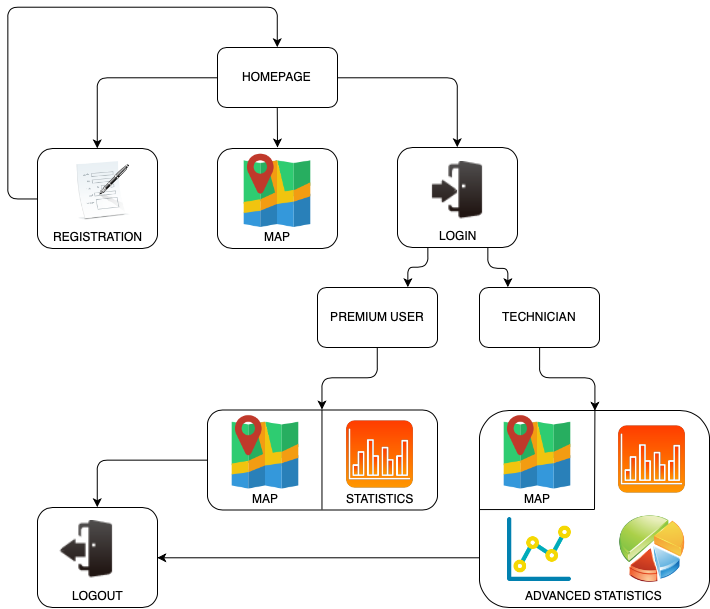

The diagram above was exported from draw.io. Its source (the exported page's mxGraphModel, read from the mxfile embedded in the PNG):
<mxGraphModel dx="892" dy="605" grid="1" gridSize="10" guides="1" tooltips="1" connect="1" arrows="1" fold="1" page="1" pageScale="1" pageWidth="827" pageHeight="1169" math="0" shadow="0">
  <root>
    <mxCell id="0" />
    <mxCell id="1" parent="0" />
    <mxCell id="ukSIWYdhK51JStLqGzwm-11" value="" style="rounded=1;whiteSpace=wrap;html=1;align=center;" vertex="1" parent="1">
      <mxGeometry x="120" y="161" width="120" height="100" as="geometry" />
    </mxCell>
    <mxCell id="ukSIWYdhK51JStLqGzwm-7" value="" style="rounded=1;whiteSpace=wrap;html=1;align=center;" vertex="1" parent="1">
      <mxGeometry x="300" y="161" width="120" height="100" as="geometry" />
    </mxCell>
    <mxCell id="ukSIWYdhK51JStLqGzwm-2" value="HOMEPAGE" style="rounded=1;whiteSpace=wrap;html=1;" vertex="1" parent="1">
      <mxGeometry x="300" y="60" width="120" height="60" as="geometry" />
    </mxCell>
    <mxCell id="ukSIWYdhK51JStLqGzwm-3" value="" style="endArrow=classic;html=1;exitX=0.5;exitY=1;exitDx=0;exitDy=0;" edge="1" parent="1" source="ukSIWYdhK51JStLqGzwm-2">
      <mxGeometry width="50" height="50" relative="1" as="geometry">
        <mxPoint x="300" y="190" as="sourcePoint" />
        <mxPoint x="360" y="160" as="targetPoint" />
      </mxGeometry>
    </mxCell>
    <mxCell id="ukSIWYdhK51JStLqGzwm-5" value="" style="shape=image;html=1;verticalAlign=top;verticalLabelPosition=bottom;labelBackgroundColor=#ffffff;imageAspect=0;aspect=fixed;image=https://cdn4.iconfinder.com/data/icons/small-n-flat/24/map-128.png" vertex="1" parent="1">
      <mxGeometry x="320" y="160" width="80" height="80" as="geometry" />
    </mxCell>
    <mxCell id="ukSIWYdhK51JStLqGzwm-6" value="MAP" style="text;html=1;resizable=0;points=[];autosize=1;align=center;verticalAlign=top;spacingTop=-4;" vertex="1" parent="1">
      <mxGeometry x="340" y="240" width="40" height="20" as="geometry" />
    </mxCell>
    <mxCell id="ukSIWYdhK51JStLqGzwm-10" value="" style="shape=image;html=1;verticalAlign=top;verticalLabelPosition=bottom;labelBackgroundColor=#ffffff;imageAspect=0;aspect=fixed;image=https://cdn4.iconfinder.com/data/icons/Free-Medical-Icons-Set/128x128/Application.png;align=center;" vertex="1" parent="1">
      <mxGeometry x="150" y="169" width="70" height="70" as="geometry" />
    </mxCell>
    <mxCell id="ukSIWYdhK51JStLqGzwm-13" value="REGISTRATION" style="text;html=1;resizable=0;points=[];autosize=1;align=center;verticalAlign=top;spacingTop=-4;" vertex="1" parent="1">
      <mxGeometry x="130" y="240" width="100" height="20" as="geometry" />
    </mxCell>
    <mxCell id="ukSIWYdhK51JStLqGzwm-14" value="" style="rounded=1;whiteSpace=wrap;html=1;align=center;" vertex="1" parent="1">
      <mxGeometry x="480" y="160" width="120" height="100" as="geometry" />
    </mxCell>
    <mxCell id="ukSIWYdhK51JStLqGzwm-16" value="LOGIN" style="text;html=1;resizable=0;points=[];autosize=1;align=center;verticalAlign=top;spacingTop=-4;" vertex="1" parent="1">
      <mxGeometry x="515" y="239" width="50" height="20" as="geometry" />
    </mxCell>
    <mxCell id="ukSIWYdhK51JStLqGzwm-18" value="" style="shape=image;html=1;verticalAlign=top;verticalLabelPosition=bottom;labelBackgroundColor=#ffffff;imageAspect=0;aspect=fixed;image=https://cdn1.iconfinder.com/data/icons/customicondesign-mini-deepcolour-png/48/Login_in.png;align=center;" vertex="1" parent="1">
      <mxGeometry x="510" y="174" width="60" height="60" as="geometry" />
    </mxCell>
    <mxCell id="ukSIWYdhK51JStLqGzwm-19" value="" style="rounded=1;whiteSpace=wrap;html=1;align=center;" vertex="1" parent="1">
      <mxGeometry x="290" y="422.5" width="230" height="100" as="geometry" />
    </mxCell>
    <mxCell id="ukSIWYdhK51JStLqGzwm-20" value="" style="shape=image;html=1;verticalAlign=top;verticalLabelPosition=bottom;labelBackgroundColor=#ffffff;imageAspect=0;aspect=fixed;image=https://cdn4.iconfinder.com/data/icons/small-n-flat/24/map-128.png" vertex="1" parent="1">
      <mxGeometry x="308" y="421.5" width="80" height="80" as="geometry" />
    </mxCell>
    <mxCell id="ukSIWYdhK51JStLqGzwm-21" value="MAP" style="text;html=1;resizable=0;points=[];autosize=1;align=center;verticalAlign=top;spacingTop=-4;" vertex="1" parent="1">
      <mxGeometry x="328" y="501.5" width="40" height="20" as="geometry" />
    </mxCell>
    <mxCell id="ukSIWYdhK51JStLqGzwm-22" value="" style="shape=image;html=1;verticalAlign=top;verticalLabelPosition=bottom;labelBackgroundColor=#ffffff;imageAspect=0;aspect=fixed;image=https://cdn3.iconfinder.com/data/icons/scientific-1/512/Statistics-128.png;align=center;" vertex="1" parent="1">
      <mxGeometry x="428" y="432.5" width="69" height="69" as="geometry" />
    </mxCell>
    <mxCell id="ukSIWYdhK51JStLqGzwm-23" value="STATISTICS" style="text;html=1;resizable=0;points=[];autosize=1;align=center;verticalAlign=top;spacingTop=-4;" vertex="1" parent="1">
      <mxGeometry x="423" y="501.5" width="80" height="20" as="geometry" />
    </mxCell>
    <mxCell id="ukSIWYdhK51JStLqGzwm-27" value="" style="edgeStyle=segmentEdgeStyle;endArrow=classic;html=1;exitX=0.5;exitY=1;exitDx=0;exitDy=0;entryX=0.5;entryY=0;entryDx=0;entryDy=0;" edge="1" parent="1" source="ukSIWYdhK51JStLqGzwm-35" target="ukSIWYdhK51JStLqGzwm-19">
      <mxGeometry width="50" height="50" relative="1" as="geometry">
        <mxPoint x="460" y="361" as="sourcePoint" />
        <mxPoint x="410" y="421" as="targetPoint" />
        <Array as="points">
          <mxPoint x="460" y="390" />
          <mxPoint x="405" y="390" />
        </Array>
      </mxGeometry>
    </mxCell>
    <mxCell id="ukSIWYdhK51JStLqGzwm-28" value="" style="edgeStyle=segmentEdgeStyle;endArrow=classic;html=1;exitX=1;exitY=0.5;exitDx=0;exitDy=0;entryX=0.5;entryY=0;entryDx=0;entryDy=0;" edge="1" parent="1" source="ukSIWYdhK51JStLqGzwm-2" target="ukSIWYdhK51JStLqGzwm-14">
      <mxGeometry width="50" height="50" relative="1" as="geometry">
        <mxPoint x="550" y="270" as="sourcePoint" />
        <mxPoint x="485" y="376" as="targetPoint" />
        <Array as="points">
          <mxPoint x="540" y="90" />
        </Array>
      </mxGeometry>
    </mxCell>
    <mxCell id="ukSIWYdhK51JStLqGzwm-29" value="" style="edgeStyle=segmentEdgeStyle;endArrow=classic;html=1;exitX=0;exitY=0.5;exitDx=0;exitDy=0;entryX=0.5;entryY=0;entryDx=0;entryDy=0;" edge="1" parent="1" source="ukSIWYdhK51JStLqGzwm-2" target="ukSIWYdhK51JStLqGzwm-11">
      <mxGeometry width="50" height="50" relative="1" as="geometry">
        <mxPoint x="430" y="100" as="sourcePoint" />
        <mxPoint x="550" y="170" as="targetPoint" />
        <Array as="points">
          <mxPoint x="180" y="90" />
        </Array>
      </mxGeometry>
    </mxCell>
    <mxCell id="ukSIWYdhK51JStLqGzwm-33" value="" style="edgeStyle=segmentEdgeStyle;endArrow=classic;html=1;exitX=0.25;exitY=1;exitDx=0;exitDy=0;" edge="1" parent="1" source="ukSIWYdhK51JStLqGzwm-14">
      <mxGeometry width="50" height="50" relative="1" as="geometry">
        <mxPoint x="120" y="560" as="sourcePoint" />
        <mxPoint x="490" y="300" as="targetPoint" />
        <Array as="points">
          <mxPoint x="510" y="280" />
          <mxPoint x="490" y="280" />
        </Array>
      </mxGeometry>
    </mxCell>
    <mxCell id="ukSIWYdhK51JStLqGzwm-34" value="" style="edgeStyle=segmentEdgeStyle;endArrow=classic;html=1;exitX=0.75;exitY=1;exitDx=0;exitDy=0;" edge="1" parent="1" source="ukSIWYdhK51JStLqGzwm-14">
      <mxGeometry width="50" height="50" relative="1" as="geometry">
        <mxPoint x="570" y="261" as="sourcePoint" />
        <mxPoint x="590" y="300" as="targetPoint" />
        <Array as="points">
          <mxPoint x="570" y="281" />
          <mxPoint x="590" y="281" />
        </Array>
      </mxGeometry>
    </mxCell>
    <mxCell id="ukSIWYdhK51JStLqGzwm-35" value="PREMIUM USER" style="rounded=1;whiteSpace=wrap;html=1;align=center;" vertex="1" parent="1">
      <mxGeometry x="400" y="300" width="120" height="60" as="geometry" />
    </mxCell>
    <mxCell id="ukSIWYdhK51JStLqGzwm-36" value="TECHNICIAN" style="rounded=1;whiteSpace=wrap;html=1;align=center;" vertex="1" parent="1">
      <mxGeometry x="562" y="300" width="120" height="60" as="geometry" />
    </mxCell>
    <mxCell id="ukSIWYdhK51JStLqGzwm-37" value="" style="rounded=1;whiteSpace=wrap;html=1;align=center;" vertex="1" parent="1">
      <mxGeometry x="562" y="423" width="230" height="197" as="geometry" />
    </mxCell>
    <mxCell id="ukSIWYdhK51JStLqGzwm-38" value="" style="shape=image;html=1;verticalAlign=top;verticalLabelPosition=bottom;labelBackgroundColor=#ffffff;imageAspect=0;aspect=fixed;image=https://cdn4.iconfinder.com/data/icons/small-n-flat/24/map-128.png" vertex="1" parent="1">
      <mxGeometry x="580" y="421.5" width="80" height="80" as="geometry" />
    </mxCell>
    <mxCell id="ukSIWYdhK51JStLqGzwm-39" value="MAP" style="text;html=1;resizable=0;points=[];autosize=1;align=center;verticalAlign=top;spacingTop=-4;" vertex="1" parent="1">
      <mxGeometry x="600" y="501.5" width="40" height="20" as="geometry" />
    </mxCell>
    <mxCell id="ukSIWYdhK51JStLqGzwm-40" value="" style="shape=image;html=1;verticalAlign=top;verticalLabelPosition=bottom;labelBackgroundColor=#ffffff;imageAspect=0;aspect=fixed;image=https://cdn3.iconfinder.com/data/icons/scientific-1/512/Statistics-128.png;align=center;" vertex="1" parent="1">
      <mxGeometry x="700" y="437.5" width="69" height="69" as="geometry" />
    </mxCell>
    <mxCell id="ukSIWYdhK51JStLqGzwm-41" value="ADVANCED STATISTICS" style="text;html=1;resizable=0;points=[];autosize=1;align=center;verticalAlign=top;spacingTop=-4;" vertex="1" parent="1">
      <mxGeometry x="602" y="599" width="150" height="20" as="geometry" />
    </mxCell>
    <mxCell id="ukSIWYdhK51JStLqGzwm-44" value="" style="shape=image;html=1;verticalAlign=top;verticalLabelPosition=bottom;labelBackgroundColor=#ffffff;imageAspect=0;aspect=fixed;image=https://cdn4.iconfinder.com/data/icons/big-data-free/32/Data-16-128.png;align=center;" vertex="1" parent="1">
      <mxGeometry x="588" y="528" width="68" height="68" as="geometry" />
    </mxCell>
    <mxCell id="ukSIWYdhK51JStLqGzwm-45" value="" style="shape=image;html=1;verticalAlign=top;verticalLabelPosition=bottom;labelBackgroundColor=#ffffff;imageAspect=0;aspect=fixed;image=https://cdn0.iconfinder.com/data/icons/ie_Bright/128/pie_chart.png;align=center;" vertex="1" parent="1">
      <mxGeometry x="700" y="526" width="70" height="70" as="geometry" />
    </mxCell>
    <mxCell id="ukSIWYdhK51JStLqGzwm-46" value="" style="endArrow=none;html=1;exitX=0.5;exitY=1;exitDx=0;exitDy=0;entryX=0.5;entryY=0;entryDx=0;entryDy=0;" edge="1" parent="1" source="ukSIWYdhK51JStLqGzwm-19" target="ukSIWYdhK51JStLqGzwm-19">
      <mxGeometry width="50" height="50" relative="1" as="geometry">
        <mxPoint x="360" y="461.5" as="sourcePoint" />
        <mxPoint x="410" y="411.5" as="targetPoint" />
      </mxGeometry>
    </mxCell>
    <mxCell id="ukSIWYdhK51JStLqGzwm-47" value="" style="endArrow=none;html=1;entryX=0.5;entryY=0;entryDx=0;entryDy=0;" edge="1" parent="1" target="ukSIWYdhK51JStLqGzwm-37">
      <mxGeometry width="50" height="50" relative="1" as="geometry">
        <mxPoint x="677" y="522" as="sourcePoint" />
        <mxPoint x="677" y="425" as="targetPoint" />
      </mxGeometry>
    </mxCell>
    <mxCell id="ukSIWYdhK51JStLqGzwm-48" value="" style="endArrow=none;html=1;exitX=0;exitY=0.5;exitDx=0;exitDy=0;" edge="1" parent="1" source="ukSIWYdhK51JStLqGzwm-37">
      <mxGeometry width="50" height="50" relative="1" as="geometry">
        <mxPoint x="686.5" y="533" as="sourcePoint" />
        <mxPoint x="677" y="522" as="targetPoint" />
      </mxGeometry>
    </mxCell>
    <mxCell id="ukSIWYdhK51JStLqGzwm-56" value="" style="edgeStyle=segmentEdgeStyle;endArrow=classic;html=1;exitX=0.5;exitY=1;exitDx=0;exitDy=0;entryX=0.5;entryY=0;entryDx=0;entryDy=0;" edge="1" parent="1" source="ukSIWYdhK51JStLqGzwm-36" target="ukSIWYdhK51JStLqGzwm-37">
      <mxGeometry width="50" height="50" relative="1" as="geometry">
        <mxPoint x="635" y="369.5" as="sourcePoint" />
        <mxPoint x="580" y="432.5" as="targetPoint" />
        <Array as="points">
          <mxPoint x="622" y="390" />
          <mxPoint x="677" y="390" />
        </Array>
      </mxGeometry>
    </mxCell>
    <mxCell id="ukSIWYdhK51JStLqGzwm-61" value="" style="edgeStyle=segmentEdgeStyle;endArrow=classic;html=1;exitX=0;exitY=0.5;exitDx=0;exitDy=0;" edge="1" parent="1" source="ukSIWYdhK51JStLqGzwm-11">
      <mxGeometry width="50" height="50" relative="1" as="geometry">
        <mxPoint x="100" y="275" as="sourcePoint" />
        <mxPoint x="360" y="60" as="targetPoint" />
        <Array as="points">
          <mxPoint x="90" y="211" />
          <mxPoint x="90" y="20" />
          <mxPoint x="360" y="20" />
        </Array>
      </mxGeometry>
    </mxCell>
    <mxCell id="ukSIWYdhK51JStLqGzwm-62" value="" style="rounded=1;whiteSpace=wrap;html=1;align=center;" vertex="1" parent="1">
      <mxGeometry x="120" y="520" width="120" height="100" as="geometry" />
    </mxCell>
    <mxCell id="ukSIWYdhK51JStLqGzwm-63" value="LOGOUT" style="text;html=1;resizable=0;points=[];autosize=1;align=center;verticalAlign=top;spacingTop=-4;" vertex="1" parent="1">
      <mxGeometry x="145" y="599" width="70" height="20" as="geometry" />
    </mxCell>
    <mxCell id="ukSIWYdhK51JStLqGzwm-65" value="" style="shape=image;html=1;verticalAlign=top;verticalLabelPosition=bottom;labelBackgroundColor=#ffffff;imageAspect=0;aspect=fixed;image=https://cdn1.iconfinder.com/data/icons/customicondesign-mini-deepcolour-png/48/Login_out.png;align=center;" vertex="1" parent="1">
      <mxGeometry x="140" y="533" width="60" height="60" as="geometry" />
    </mxCell>
    <mxCell id="ukSIWYdhK51JStLqGzwm-67" value="" style="endArrow=classic;html=1;exitX=0;exitY=0.75;exitDx=0;exitDy=0;entryX=1;entryY=0.5;entryDx=0;entryDy=0;" edge="1" parent="1" source="ukSIWYdhK51JStLqGzwm-37" target="ukSIWYdhK51JStLqGzwm-62">
      <mxGeometry width="50" height="50" relative="1" as="geometry">
        <mxPoint x="369.7647058823529" y="564.7058823529412" as="sourcePoint" />
        <mxPoint x="370" y="605" as="targetPoint" />
      </mxGeometry>
    </mxCell>
    <mxCell id="ukSIWYdhK51JStLqGzwm-68" value="" style="edgeStyle=segmentEdgeStyle;endArrow=classic;html=1;exitX=0;exitY=0.5;exitDx=0;exitDy=0;entryX=0.5;entryY=0;entryDx=0;entryDy=0;" edge="1" parent="1" source="ukSIWYdhK51JStLqGzwm-19" target="ukSIWYdhK51JStLqGzwm-62">
      <mxGeometry width="50" height="50" relative="1" as="geometry">
        <mxPoint x="309.7647058823529" y="410.2941176470589" as="sourcePoint" />
        <mxPoint x="170" y="510" as="targetPoint" />
        <Array as="points">
          <mxPoint x="180" y="473" />
        </Array>
      </mxGeometry>
    </mxCell>
  </root>
</mxGraphModel>